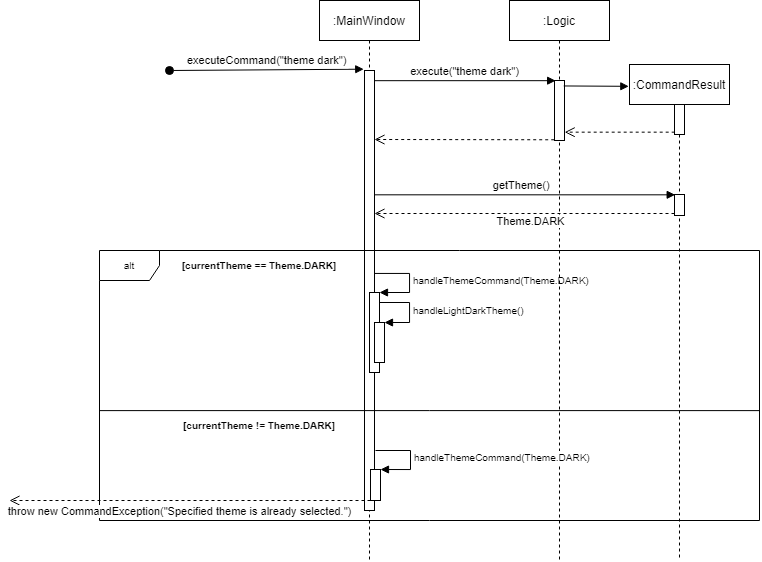

The diagram above was exported from draw.io. Its source (the exported page's mxGraphModel, read from the mxfile embedded in the PNG):
<mxGraphModel dx="1435" dy="1346" grid="1" gridSize="10" guides="1" tooltips="1" connect="1" arrows="1" fold="1" page="1" pageScale="1" pageWidth="850" pageHeight="1100" math="0" shadow="0">
  <root>
    <mxCell id="0" />
    <mxCell id="1" parent="0" />
    <mxCell id="1pUCypsqsLpzVApDxxAT-8" value="getTheme()" style="verticalAlign=bottom;endArrow=block;shadow=0;strokeWidth=1;entryX=0.067;entryY=0.015;entryDx=0;entryDy=0;entryPerimeter=0;" edge="1" parent="1" source="3nuBFxr9cyL0pnOWT2aG-1" target="1pUCypsqsLpzVApDxxAT-9">
      <mxGeometry relative="1" as="geometry">
        <mxPoint x="380" y="202" as="sourcePoint" />
        <mxPoint x="561.1399999999999" y="199.99999999999994" as="targetPoint" />
      </mxGeometry>
    </mxCell>
    <mxCell id="3nuBFxr9cyL0pnOWT2aG-1" value=":MainWindow" style="shape=umlLifeline;perimeter=lifelinePerimeter;container=1;collapsible=0;recursiveResize=0;rounded=0;shadow=0;strokeWidth=1;" parent="1" vertex="1">
      <mxGeometry x="330" y="10" width="100" height="560" as="geometry" />
    </mxCell>
    <mxCell id="3nuBFxr9cyL0pnOWT2aG-3" value="executeCommand(&quot;theme dark&quot;)" style="verticalAlign=bottom;startArrow=oval;endArrow=block;startSize=8;shadow=0;strokeWidth=1;entryX=-0.076;entryY=-0.003;entryDx=0;entryDy=0;entryPerimeter=0;" parent="3nuBFxr9cyL0pnOWT2aG-1" target="1pUCypsqsLpzVApDxxAT-1" edge="1">
      <mxGeometry relative="1" as="geometry">
        <mxPoint x="-150" y="70" as="sourcePoint" />
        <mxPoint x="45" y="70" as="targetPoint" />
      </mxGeometry>
    </mxCell>
    <mxCell id="1pUCypsqsLpzVApDxxAT-1" value="" style="html=1;points=[];perimeter=orthogonalPerimeter;" vertex="1" parent="3nuBFxr9cyL0pnOWT2aG-1">
      <mxGeometry x="45" y="70" width="10" height="440" as="geometry" />
    </mxCell>
    <mxCell id="1pUCypsqsLpzVApDxxAT-13" value="" style="html=1;points=[];perimeter=orthogonalPerimeter;" vertex="1" parent="3nuBFxr9cyL0pnOWT2aG-1">
      <mxGeometry x="50" y="292" width="10" height="80" as="geometry" />
    </mxCell>
    <mxCell id="1pUCypsqsLpzVApDxxAT-14" value="&lt;font style=&quot;font-size: 10px;&quot;&gt;handleThemeCommand(Theme.DARK)&lt;/font&gt;" style="edgeStyle=orthogonalEdgeStyle;html=1;align=left;spacingLeft=2;endArrow=block;rounded=0;entryX=1;entryY=0;" edge="1" target="1pUCypsqsLpzVApDxxAT-13" parent="3nuBFxr9cyL0pnOWT2aG-1" source="1pUCypsqsLpzVApDxxAT-1">
      <mxGeometry relative="1" as="geometry">
        <mxPoint x="70" y="273" as="sourcePoint" />
        <Array as="points">
          <mxPoint x="90" y="273" />
          <mxPoint x="90" y="292" />
        </Array>
      </mxGeometry>
    </mxCell>
    <mxCell id="1pUCypsqsLpzVApDxxAT-15" value="" style="html=1;points=[];perimeter=orthogonalPerimeter;fontSize=10;" vertex="1" parent="3nuBFxr9cyL0pnOWT2aG-1">
      <mxGeometry x="55" y="322" width="10" height="40" as="geometry" />
    </mxCell>
    <mxCell id="1pUCypsqsLpzVApDxxAT-16" value="handleLightDarkTheme()" style="edgeStyle=orthogonalEdgeStyle;html=1;align=left;spacingLeft=2;endArrow=block;rounded=0;entryX=1;entryY=0;fontSize=10;" edge="1" target="1pUCypsqsLpzVApDxxAT-15" parent="3nuBFxr9cyL0pnOWT2aG-1">
      <mxGeometry relative="1" as="geometry">
        <mxPoint x="60" y="302" as="sourcePoint" />
        <Array as="points">
          <mxPoint x="90" y="302" />
        </Array>
      </mxGeometry>
    </mxCell>
    <mxCell id="3nuBFxr9cyL0pnOWT2aG-5" value=":Logic" style="shape=umlLifeline;perimeter=lifelinePerimeter;container=1;collapsible=0;recursiveResize=0;rounded=0;shadow=0;strokeWidth=1;" parent="1" vertex="1">
      <mxGeometry x="520" y="10" width="100" height="560" as="geometry" />
    </mxCell>
    <mxCell id="1pUCypsqsLpzVApDxxAT-2" value="" style="html=1;points=[];perimeter=orthogonalPerimeter;" vertex="1" parent="3nuBFxr9cyL0pnOWT2aG-5">
      <mxGeometry x="45" y="80" width="10" height="60" as="geometry" />
    </mxCell>
    <mxCell id="1pUCypsqsLpzVApDxxAT-11" value="" style="verticalAlign=bottom;endArrow=open;dashed=1;endSize=8;shadow=0;strokeWidth=1;" edge="1" parent="3nuBFxr9cyL0pnOWT2aG-5" target="1pUCypsqsLpzVApDxxAT-1">
      <mxGeometry relative="1" as="geometry">
        <mxPoint x="54.99999999999983" y="213.76" as="targetPoint" />
        <mxPoint x="165" y="213" as="sourcePoint" />
      </mxGeometry>
    </mxCell>
    <mxCell id="1pUCypsqsLpzVApDxxAT-12" value="Theme.DARK" style="edgeLabel;html=1;align=center;verticalAlign=middle;resizable=0;points=[];" vertex="1" connectable="0" parent="1pUCypsqsLpzVApDxxAT-11">
      <mxGeometry x="0.1645" y="1" relative="1" as="geometry">
        <mxPoint x="30" y="6" as="offset" />
      </mxGeometry>
    </mxCell>
    <mxCell id="3nuBFxr9cyL0pnOWT2aG-7" value="" style="verticalAlign=bottom;endArrow=open;dashed=1;endSize=8;exitX=-0.029;exitY=0.988;shadow=0;strokeWidth=1;exitDx=0;exitDy=0;exitPerimeter=0;" parent="1" source="1pUCypsqsLpzVApDxxAT-2" edge="1">
      <mxGeometry relative="1" as="geometry">
        <mxPoint x="385" y="149" as="targetPoint" />
        <mxPoint x="560.1399999999999" y="149.27999999999997" as="sourcePoint" />
      </mxGeometry>
    </mxCell>
    <mxCell id="3nuBFxr9cyL0pnOWT2aG-8" value="execute(&quot;theme dark&quot;)" style="verticalAlign=bottom;endArrow=block;entryX=0.114;entryY=0.003;shadow=0;strokeWidth=1;entryDx=0;entryDy=0;entryPerimeter=0;" parent="1" source="1pUCypsqsLpzVApDxxAT-1" target="1pUCypsqsLpzVApDxxAT-2" edge="1">
      <mxGeometry relative="1" as="geometry">
        <mxPoint x="390" y="90" as="sourcePoint" />
        <mxPoint x="555" y="90.00000000000011" as="targetPoint" />
      </mxGeometry>
    </mxCell>
    <mxCell id="1pUCypsqsLpzVApDxxAT-3" value=":CommandResult" style="shape=umlLifeline;perimeter=lifelinePerimeter;container=1;collapsible=0;recursiveResize=0;rounded=0;shadow=0;strokeWidth=1;" vertex="1" parent="1">
      <mxGeometry x="640" y="74" width="100" height="496" as="geometry" />
    </mxCell>
    <mxCell id="1pUCypsqsLpzVApDxxAT-4" value="" style="html=1;points=[];perimeter=orthogonalPerimeter;" vertex="1" parent="1pUCypsqsLpzVApDxxAT-3">
      <mxGeometry x="45" y="40" width="10" height="30" as="geometry" />
    </mxCell>
    <mxCell id="1pUCypsqsLpzVApDxxAT-9" value="" style="html=1;points=[];perimeter=orthogonalPerimeter;" vertex="1" parent="1pUCypsqsLpzVApDxxAT-3">
      <mxGeometry x="45" y="130" width="10" height="21" as="geometry" />
    </mxCell>
    <mxCell id="1pUCypsqsLpzVApDxxAT-5" value="" style="verticalAlign=bottom;endArrow=block;entryX=-0.007;entryY=0.044;shadow=0;strokeWidth=1;entryDx=0;entryDy=0;entryPerimeter=0;exitX=0.924;exitY=0.091;exitDx=0;exitDy=0;exitPerimeter=0;" edge="1" parent="1" source="1pUCypsqsLpzVApDxxAT-2" target="1pUCypsqsLpzVApDxxAT-3">
      <mxGeometry relative="1" as="geometry">
        <mxPoint x="580" y="109.99999999999994" as="sourcePoint" />
        <mxPoint x="761.1399999999999" y="109.99999999999994" as="targetPoint" />
      </mxGeometry>
    </mxCell>
    <mxCell id="1pUCypsqsLpzVApDxxAT-6" value="" style="verticalAlign=bottom;endArrow=open;dashed=1;endSize=8;exitX=0.019;exitY=0.922;shadow=0;strokeWidth=1;exitDx=0;exitDy=0;exitPerimeter=0;entryX=1.019;entryY=0.861;entryDx=0;entryDy=0;entryPerimeter=0;" edge="1" parent="1" source="1pUCypsqsLpzVApDxxAT-4" target="1pUCypsqsLpzVApDxxAT-2">
      <mxGeometry relative="1" as="geometry">
        <mxPoint x="575.5699999999999" y="144.05999999999995" as="targetPoint" />
        <mxPoint x="682.71" y="143.7600000000001" as="sourcePoint" />
      </mxGeometry>
    </mxCell>
    <mxCell id="1pUCypsqsLpzVApDxxAT-17" value="alt" style="shape=umlFrame;whiteSpace=wrap;html=1;fontSize=10;" vertex="1" parent="1">
      <mxGeometry x="110" y="260" width="660" height="270" as="geometry" />
    </mxCell>
    <mxCell id="1pUCypsqsLpzVApDxxAT-18" value="" style="html=1;points=[];perimeter=orthogonalPerimeter;" vertex="1" parent="1">
      <mxGeometry x="381" y="479" width="10" height="31" as="geometry" />
    </mxCell>
    <mxCell id="1pUCypsqsLpzVApDxxAT-19" value="&lt;font style=&quot;font-size: 10px;&quot;&gt;handleThemeCommand(Theme.DARK)&lt;/font&gt;" style="edgeStyle=orthogonalEdgeStyle;html=1;align=left;spacingLeft=2;endArrow=block;rounded=0;entryX=1;entryY=0;" edge="1" parent="1" target="1pUCypsqsLpzVApDxxAT-18">
      <mxGeometry relative="1" as="geometry">
        <mxPoint x="386" y="460" as="sourcePoint" />
        <Array as="points">
          <mxPoint x="421" y="460" />
          <mxPoint x="421" y="479" />
        </Array>
      </mxGeometry>
    </mxCell>
    <mxCell id="1pUCypsqsLpzVApDxxAT-20" value="&lt;b&gt;[currentTheme == Theme.DARK]&lt;/b&gt;" style="text;html=1;strokeColor=none;fillColor=none;align=center;verticalAlign=middle;whiteSpace=wrap;rounded=0;fontSize=10;" vertex="1" parent="1">
      <mxGeometry x="190" y="260" width="160" height="30" as="geometry" />
    </mxCell>
    <mxCell id="1pUCypsqsLpzVApDxxAT-21" value="" style="endArrow=none;html=1;rounded=0;fontSize=10;exitX=0;exitY=0.593;exitDx=0;exitDy=0;exitPerimeter=0;entryX=1;entryY=0.593;entryDx=0;entryDy=0;entryPerimeter=0;" edge="1" parent="1" source="1pUCypsqsLpzVApDxxAT-17" target="1pUCypsqsLpzVApDxxAT-17">
      <mxGeometry width="50" height="50" relative="1" as="geometry">
        <mxPoint x="330" y="310" as="sourcePoint" />
        <mxPoint x="380" y="260" as="targetPoint" />
      </mxGeometry>
    </mxCell>
    <mxCell id="1pUCypsqsLpzVApDxxAT-22" value="&lt;b&gt;[currentTheme != Theme.DARK]&lt;/b&gt;" style="text;html=1;strokeColor=none;fillColor=none;align=center;verticalAlign=middle;whiteSpace=wrap;rounded=0;fontSize=10;" vertex="1" parent="1">
      <mxGeometry x="190" y="420" width="160" height="30" as="geometry" />
    </mxCell>
    <mxCell id="1pUCypsqsLpzVApDxxAT-23" value="" style="verticalAlign=bottom;endArrow=open;dashed=1;endSize=8;shadow=0;strokeWidth=1;" edge="1" parent="1">
      <mxGeometry relative="1" as="geometry">
        <mxPoint x="20" y="510" as="targetPoint" />
        <mxPoint x="381" y="510" as="sourcePoint" />
      </mxGeometry>
    </mxCell>
    <mxCell id="1pUCypsqsLpzVApDxxAT-24" value="throw new CommandException(&quot;Specified theme is already selected.&quot;)" style="edgeLabel;html=1;align=center;verticalAlign=middle;resizable=0;points=[];" vertex="1" connectable="0" parent="1pUCypsqsLpzVApDxxAT-23">
      <mxGeometry x="0.1645" y="1" relative="1" as="geometry">
        <mxPoint x="19" y="9" as="offset" />
      </mxGeometry>
    </mxCell>
  </root>
</mxGraphModel>